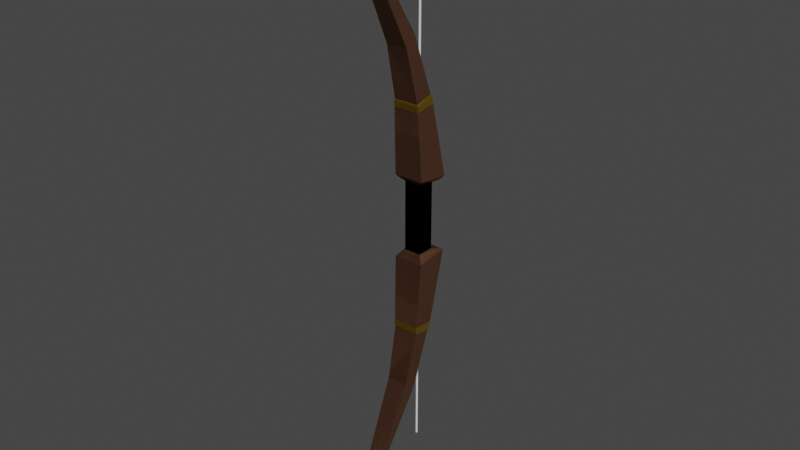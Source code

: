 # Source: Bow_1.blend  (saved by Blender 2.82.7; exported with 4.5.12 LTS)
import bpy
from mathutils import Matrix  # noqa: F401  (used for matrix-valued properties, if any)

bpy.ops.wm.read_factory_settings(use_empty=True)
scene = bpy.context.scene
scene.name = 'Scene'

# ---- collections
col_collection = bpy.data.collections.new('Collection'); scene.collection.children.link(col_collection)

# ---- materials (node trees are filled in below, after node groups)
mat_brown = bpy.data.materials.new('Brown')
mat_brown.use_transparent_shadow = False
mat_gold = bpy.data.materials.new('Gold')
mat_gold.use_transparent_shadow = False
mat_off_white = bpy.data.materials.new('Off White')
mat_off_white.use_transparent_shadow = False

# ---- material node trees
mat_brown.use_nodes = True; mat_brown.node_tree.nodes.clear()
_N = mat_brown.node_tree.nodes; _L = mat_brown.node_tree.links
n0 = _N.new('ShaderNodeOutputMaterial'); n0.name = 'Material Output'; n0.location = (300, 300)
n1 = _N.new('ShaderNodeBsdfPrincipled'); n1.name = 'Principled BSDF'; n1.location = (10, 300)
n1.distribution = 'GGX'
n1.subsurface_method = 'BURLEY'
n1.inputs[0].default_value = (0.07658, 0.03635, 0.02136, 1.0)
n1.inputs[2].default_value = 1.0
n1.inputs[3].default_value = 1.45
n1.inputs[13].default_value = 0.05
n1.inputs[27].default_value = (0.0, 0.0, 0.0, 1.0)
n1.inputs[28].default_value = 1.0
_L.new(n1.outputs[0], n0.inputs[0])
n0.is_active_output = True
mat_gold.use_nodes = True; mat_gold.node_tree.nodes.clear()
_N = mat_gold.node_tree.nodes; _L = mat_gold.node_tree.links
n0 = _N.new('ShaderNodeOutputMaterial'); n0.name = 'Material Output'; n0.location = (300, 300)
n1 = _N.new('ShaderNodeBsdfPrincipled'); n1.name = 'Principled BSDF'; n1.location = (10, 300)
n1.distribution = 'GGX'
n1.subsurface_method = 'BURLEY'
n1.inputs[0].default_value = (0.6584, 0.4287, 0.0382, 1.0)
n1.inputs[1].default_value = 2.01
n1.inputs[3].default_value = 1.45
n1.inputs[27].default_value = (0.0, 0.0, 0.0, 1.0)
n1.inputs[28].default_value = 1.0
_L.new(n1.outputs[0], n0.inputs[0])
n0.is_active_output = True
mat_off_white.use_nodes = True; mat_off_white.node_tree.nodes.clear()
_N = mat_off_white.node_tree.nodes; _L = mat_off_white.node_tree.links
n0 = _N.new('ShaderNodeOutputMaterial'); n0.name = 'Material Output'; n0.location = (300, 300)
n1 = _N.new('ShaderNodeBsdfPrincipled'); n1.name = 'Principled BSDF'; n1.location = (10, 300)
n1.distribution = 'GGX'
n1.subsurface_method = 'BURLEY'
n1.inputs[0].default_value = (0.8963, 0.8308, 0.7529, 1.0)
n1.inputs[3].default_value = 1.45
n1.inputs[27].default_value = (0.0, 0.0, 0.0, 1.0)
n1.inputs[28].default_value = 1.0
_L.new(n1.outputs[0], n0.inputs[0])
n0.is_active_output = True

# ---- world
world_world = bpy.data.worlds.new('World'); scene.world = world_world
world_world.use_nodes = True; world_world.node_tree.nodes.clear()
_N = world_world.node_tree.nodes; _L = world_world.node_tree.links
n0 = _N.new('ShaderNodeOutputWorld'); n0.name = 'World Output'; n0.location = (300, 300)
n1 = _N.new('ShaderNodeBackground'); n1.name = 'Background'; n1.location = (10, 300)
n1.inputs[0].default_value = (0.05088, 0.05088, 0.05088, 1.0)
_L.new(n1.outputs[0], n0.inputs[0])
n0.is_active_output = True
world_world.color = (0.05088, 0.05088, 0.05088)
world_world.use_sun_shadow = False
world_world.sun_shadow_jitter_overblur = 0.0

# ---- meshes
me_cube_004 = bpy.data.meshes.new('Cube.004')
me_cube_004.from_pydata([(-1.0, -1.0, -1.0), (-1.0, 1.0, -1.0), (1.0, -1.0, -1.0), (1.0, 1.0, -1.0), (-1.0, -1.0, 0.0), (-1.0, 1.0, 0.0), (1.0, 1.0, 0.0), (1.0, -1.0, 0.0), (-1.0, 1.0, -4.087), (-1.0, -1.0, -4.087), (1.0, 1.0, -4.087), (1.0, -1.0, -4.087), (-1.587, 1.562, -4.673), (-1.587, -1.562, -4.107), (1.587, 1.562, -4.673), (1.587, -1.562, -4.107), (-1.758, 1.696, -4.892), (-1.758, -2.142, -4.431), (1.758, 1.696, -4.892), (1.758, -2.142, -4.431), (-1.533, 2.125, -12.65), (-1.455, -0.4284, -12.91), (1.533, 2.125, -12.65), (1.455, -0.4284, -12.91), (-1.533, 2.173, -13.35), (-1.455, -0.242, -13.71), (1.533, 2.173, -13.35), (1.455, -0.242, -13.71), (-1.458, 2.125, -13.49), (-1.384, -0.07081, -13.99), (1.458, 2.125, -13.49), (1.384, -0.07081, -13.99), (1.256, 2.303, -20.74), (1.256, 3.567, -19.62), (-1.256, 2.303, -20.74), (-1.256, 3.567, -19.62), (0.8811, 6.766, -28.28), (0.8811, 7.84, -28.65), (-0.8811, 6.766, -28.28), (-0.8811, 7.84, -28.65), (0.6086, 7.72, -31.03), (0.7137, 8.113, -30.38), (-0.6086, 7.72, -31.03), (-0.7137, 8.113, -30.38), (0.6135, 7.819, -31.57), (0.6135, 8.279, -31.33), (-0.6135, 7.819, -31.57), (-0.6135, 8.279, -31.33), (0.4974, 7.6, -32.14), (0.4974, 8.012, -32.06), (-0.4974, 7.6, -32.14), (-0.4974, 8.012, -32.06), (0.3533, 6.175, -34.17), (0.3533, 6.352, -34.29), (-0.3533, 6.175, -34.17), (-0.3533, 6.352, -34.29), (0.231, 5.342, -35.44), (0.231, 5.458, -35.52), (-0.231, 5.342, -35.44), (-0.231, 5.458, -35.52)], [], [(1, 3, 10, 8), (2, 7, 4, 0), (3, 6, 7, 2), (1, 5, 6, 3), (0, 4, 5, 1), (8, 10, 14, 12), (0, 1, 8, 9), (2, 0, 9, 11), (3, 2, 11, 10), (14, 15, 19, 18), (10, 11, 15, 14), (9, 8, 12, 13), (11, 9, 13, 15), (19, 17, 21, 23), (13, 12, 16, 17), (15, 13, 17, 19), (12, 14, 18, 16), (22, 23, 27, 26), (16, 18, 22, 20), (18, 19, 23, 22), (17, 16, 20, 21), (26, 27, 31, 30), (21, 20, 24, 25), (23, 21, 25, 27), (20, 22, 26, 24), (31, 29, 34, 32), (25, 24, 28, 29), (27, 25, 29, 31), (24, 26, 30, 28), (30, 31, 32, 33), (28, 30, 33, 35), (35, 33, 37, 39), (29, 28, 35, 34), (36, 38, 42, 40), (32, 34, 38, 36), (34, 35, 39, 38), (33, 32, 36, 37), (42, 43, 47, 46), (38, 39, 43, 42), (37, 36, 40, 41), (39, 37, 41, 43), (47, 45, 49, 51), (41, 40, 44, 45), (43, 41, 45, 47), (40, 42, 46, 44), (50, 51, 55, 54), (44, 46, 50, 48), (46, 47, 51, 50), (45, 44, 48, 49), (53, 52, 56, 57), (49, 48, 52, 53), (51, 49, 53, 55), (48, 50, 54, 52), (58, 59, 57, 56), (55, 53, 57, 59), (52, 54, 58, 56), (54, 55, 59, 58)])
me_cube_004.polygons.foreach_set('material_index', [2, 2, 2, 2, 2, 0, 2, 2, 2, 0, 0, 0, 0, 0, 0, 0, 0, 1, 0, 0, 0, 1, 1, 1, 1, 0, 1, 1, 1, 0, 0, 0, 0, 0, 0, 0, 0, 0, 0, 0, 0, 0, 0, 0, 0, 0, 0, 0, 0, 0, 0, 0, 0, 0, 0, 0, 0])
_uv = me_cube_004.uv_layers.new(name='UVMap')
_uv.uv.foreach_set('vector', [0.375, 0.25, 0.375, 0.5, 0.375, 0.5, 0.375, 0.25, 0.375, 0.75, 0.5, 0.75, 0.5, 1.0, 0.375, 1.0, 0.375, 0.5, 0.5, 0.5, 0.5, 0.75, 0.375, 0.75, 0.375, 0.25, 0.5, 0.25, 0.5, 0.5, 0.375, 0.5, 0.375, 0.0, 0.5, 0.0, 0.5, 0.25, 0.375, 0.25, 0.375, 0.25, 0.375, 0.5, 0.375, 0.5, 0.375, 0.25, 0.375, 0.0, 0.375, 0.25, 0.375, 0.25, 0.375, 0.0, 0.375, 0.75, 0.375, 1.0, 0.375, 1.0, 0.375, 0.75, 0.375, 0.5, 0.375, 0.75, 0.375, 0.75, 0.375, 0.5, 0.375, 0.5, 0.375, 0.75, 0.375, 0.75, 0.375, 0.5, 0.375, 0.5, 0.375, 0.75, 0.375, 0.75, 0.375, 0.5, 0.375, 0.0, 0.375, 0.25, 0.375, 0.25, 0.375, 0.0, 0.375, 0.75, 0.375, 1.0, 0.375, 1.0, 0.375, 0.75, 0.375, 0.75, 0.375, 1.0, 0.375, 1.0, 0.375, 0.75, 0.375, 0.0, 0.375, 0.25, 0.375, 0.25, 0.375, 0.0, 0.375, 0.75, 0.375, 1.0, 0.375, 1.0, 0.375, 0.75, 0.375, 0.25, 0.375, 0.5, 0.375, 0.5, 0.375, 0.25, 0.375, 0.5, 0.375, 0.75, 0.375, 0.75, 0.375, 0.5, 0.375, 0.25, 0.375, 0.5, 0.375, 0.5, 0.375, 0.25, 0.375, 0.5, 0.375, 0.75, 0.375, 0.75, 0.375, 0.5, 0.375, 0.0, 0.375, 0.25, 0.375, 0.25, 0.375, 0.0, 0.375, 0.5, 0.375, 0.75, 0.375, 0.75, 0.375, 0.5, 0.375, 0.0, 0.375, 0.25, 0.375, 0.25, 0.375, 0.0, 0.375, 0.75, 0.375, 1.0, 0.375, 1.0, 0.375, 0.75, 0.375, 0.25, 0.375, 0.5, 0.375, 0.5, 0.375, 0.25, 0.375, 0.75, 0.375, 1.0, 0.375, 1.0, 0.375, 0.75, 0.375, 0.0, 0.375, 0.25, 0.375, 0.25, 0.375, 0.0, 0.375, 0.75, 0.375, 1.0, 0.375, 1.0, 0.375, 0.75, 0.375, 0.25, 0.375, 0.5, 0.375, 0.5, 0.375, 0.25, 0.375, 0.5, 0.375, 0.75, 0.375, 0.75, 0.375, 0.5, 0.375, 0.25, 0.375, 0.5, 0.375, 0.5, 0.375, 0.25, 0.375, 0.25, 0.375, 0.5, 0.375, 0.5, 0.375, 0.25, 0.375, 0.0, 0.375, 0.25, 0.375, 0.25, 0.375, 0.0, 0.375, 0.75, 0.375, 1.0, 0.375, 1.0, 0.375, 0.75, 0.375, 0.75, 0.375, 1.0, 0.375, 1.0, 0.375, 0.75, 0.375, 0.0, 0.375, 0.25, 0.375, 0.25, 0.375, 0.0, 0.375, 0.5, 0.375, 0.75, 0.375, 0.75, 0.375, 0.5, 0.375, 0.0, 0.375, 0.25, 0.375, 0.25, 0.375, 0.0, 0.375, 0.0, 0.375, 0.25, 0.375, 0.25, 0.375, 0.0, 0.375, 0.5, 0.375, 0.75, 0.375, 0.75, 0.375, 0.5, 0.375, 0.25, 0.375, 0.5, 0.375, 0.5, 0.375, 0.25, 0.375, 0.25, 0.375, 0.5, 0.375, 0.5, 0.375, 0.25, 0.375, 0.5, 0.375, 0.75, 0.375, 0.75, 0.375, 0.5, 0.375, 0.25, 0.375, 0.5, 0.375, 0.5, 0.375, 0.25, 0.375, 0.75, 0.375, 1.0, 0.375, 1.0, 0.375, 0.75, 0.375, 0.0, 0.375, 0.25, 0.375, 0.25, 0.375, 0.0, 0.375, 0.75, 0.375, 1.0, 0.375, 1.0, 0.375, 0.75, 0.375, 0.0, 0.375, 0.25, 0.375, 0.25, 0.375, 0.0, 0.375, 0.5, 0.375, 0.75, 0.375, 0.75, 0.375, 0.5, 0.375, 0.5, 0.375, 0.75, 0.375, 0.75, 0.375, 0.5, 0.375, 0.5, 0.375, 0.75, 0.375, 0.75, 0.375, 0.5, 0.375, 0.25, 0.375, 0.5, 0.375, 0.5, 0.375, 0.25, 0.375, 0.75, 0.375, 1.0, 0.375, 1.0, 0.375, 0.75, 0.375, 0.0, 0.375, 0.25, 0.375, 0.5, 0.375, 0.75, 0.375, 0.25, 0.375, 0.5, 0.375, 0.5, 0.375, 0.25, 0.375, 0.75, 0.375, 1.0, 0.375, 1.0, 0.375, 0.75, 0.375, 0.0, 0.375, 0.25, 0.375, 0.25, 0.375, 0.0])
me_cube_004.materials.append(mat_brown)
me_cube_004.materials.append(mat_gold)
me_cube_004.materials.append(mat_off_white)
me_cube_004.use_remesh_fix_poles = True
me_cube_004.use_remesh_preserve_attributes = False
me_cube_004.use_mirror_vertex_groups = False
me_cube_004.update()
me_cylinder = bpy.data.meshes.new('Cylinder')
me_cylinder.from_pydata([(0.0, 0.012, -4.698), (0.0, 0.012, 1.14), (0.008485, 0.008485, -4.698), (0.008485, 0.008485, 1.14), (0.012, -5.245e-10, -4.698), (0.012, -5.245e-10, 1.14), (0.008485, -0.008485, -4.698), (0.008485, -0.008485, 1.14), (-1.049e-09, -0.012, -4.698), (-1.049e-09, -0.012, 1.14), (-0.008485, -0.008485, -4.698), (-0.008485, -0.008485, 1.14), (-0.012, 1.431e-10, -4.698), (-0.012, 1.431e-10, 1.14), (-0.008485, 0.008485, -4.698), (-0.008485, 0.008485, 1.14), (0.0, 0.012, -1.789), (0.008485, 0.008485, -1.789), (0.012, -5.245e-10, -1.789), (0.008485, -0.008485, -1.789), (-1.049e-09, -0.012, -1.789), (-0.008485, -0.008485, -1.789), (-0.012, 1.431e-10, -1.789), (-0.008485, 0.008485, -1.789)], [], [(16, 1, 3, 17), (17, 3, 5, 18), (18, 5, 7, 19), (19, 7, 9, 20), (20, 9, 11, 21), (21, 11, 13, 22), (3, 1, 15, 13, 11, 9, 7, 5), (22, 13, 15, 23), (23, 15, 1, 16), (0, 2, 4, 6, 8, 10, 12, 14), (14, 23, 16, 0), (12, 22, 23, 14), (10, 21, 22, 12), (8, 20, 21, 10), (6, 19, 20, 8), (4, 18, 19, 6), (2, 17, 18, 4), (0, 16, 17, 2)])
_uv = me_cylinder.uv_layers.new(name='UVMap')
_uv.uv.foreach_set('vector', [1.0, 0.7492, 1.0, 1.0, 0.875, 1.0, 0.875, 0.7492, 0.875, 0.7492, 0.875, 1.0, 0.75, 1.0, 0.75, 0.7492, 0.75, 0.7492, 0.75, 1.0, 0.625, 1.0, 0.625, 0.7492, 0.625, 0.7492, 0.625, 1.0, 0.5, 1.0, 0.5, 0.7492, 0.5, 0.7492, 0.5, 1.0, 0.375, 1.0, 0.375, 0.7492, 0.375, 0.7492, 0.375, 1.0, 0.25, 1.0, 0.25, 0.7492, 0.4197, 0.4197, 0.25, 0.49, 0.08029, 0.4197, 0.01, 0.25, 0.08029, 0.08029, 0.25, 0.01, 0.4197, 0.08029, 0.49, 0.25, 0.25, 0.7492, 0.25, 1.0, 0.125, 1.0, 0.125, 0.7492, 0.125, 0.7492, 0.125, 1.0, 0.0, 1.0, 0.0, 0.7492, 0.75, 0.49, 0.9197, 0.4197, 0.99, 0.25, 0.9197, 0.08029, 0.75, 0.01, 0.5803, 0.08029, 0.51, 0.25, 0.5803, 0.4197, 0.125, 0.5, 0.125, 0.7492, 0.0, 0.7492, 0.0, 0.5, 0.25, 0.5, 0.25, 0.7492, 0.125, 0.7492, 0.125, 0.5, 0.375, 0.5, 0.375, 0.7492, 0.25, 0.7492, 0.25, 0.5, 0.5, 0.5, 0.5, 0.7492, 0.375, 0.7492, 0.375, 0.5, 0.625, 0.5, 0.625, 0.7492, 0.5, 0.7492, 0.5, 0.5, 0.75, 0.5, 0.75, 0.7492, 0.625, 0.7492, 0.625, 0.5, 0.875, 0.5, 0.875, 0.7492, 0.75, 0.7492, 0.75, 0.5, 1.0, 0.5, 1.0, 0.7492, 0.875, 0.7492, 0.875, 0.5])
me_cylinder.use_remesh_fix_poles = True
me_cylinder.use_remesh_preserve_attributes = False
me_cylinder.use_mirror_vertex_groups = False
me_cylinder.update()
arm_armature = bpy.data.armatures.new('Armature')  # bones are not reproduced

# ---- objects
ob_cube = bpy.data.objects.new('Cube', me_cube_004)
ob_cylinder = bpy.data.objects.new('Cylinder', me_cylinder)
ob_armature = bpy.data.objects.new('Armature', arm_armature)

# ---- transforms, parenting, visibility, modifiers, constraints
ob_cube.location = (0.0, 0.0, 0.0)
ob_cube.scale = (-0.1009, -0.1009, -0.1009)
ob_cube.lineart.crease_threshold = 0.0
_m = ob_cube.modifiers.new('Mirror', 'MIRROR')
_m.use_axis = (True, False, True)
ob_cylinder.parent = ob_armature
ob_cylinder.matrix_parent_inverse = Matrix(((1.0, 0.0, 0.0, -0.0006825), (0.0, -4.371e-08, 1.0, -7.187e-05), (-0.0, -1.0, -4.371e-08, -1.84), (-0.0, 0.0, -0.0, 1.0)))
ob_cylinder.location = (0.0006825, -1.84, 1.79)
ob_cylinder.lineart.crease_threshold = 0.0
_vg = ob_cylinder.vertex_groups.new(name='Root Bone')
for _i, _w in zip([0, 1, 2, 3, 4, 5, 6, 7, 8, 9, 10, 11, 12, 13, 14, 15], [0.4998, 0.4998, 0.4998, 0.4998, 0.4998, 0.4998, 0.4998, 0.4998, 0.4998, 0.4999, 0.4998, 0.4998, 0.4998, 0.4998, 0.4998, 0.4998]): _vg.add([_i], _w, 'REPLACE')
_vg = ob_cylinder.vertex_groups.new(name='String bone')
_vg.add([16, 17, 18, 19, 20, 21, 22, 23], 1.0, 'REPLACE')
_m = ob_cylinder.modifiers.new('Armature', 'ARMATURE')
_m.object = ob_armature
ob_armature.location = (0.0, 0.0, 0.0)
ob_armature.rotation_euler = (1.571, 0.0, 0.0)
ob_armature.lineart.crease_threshold = 0.0

# ---- collection membership
col_collection.objects.link(ob_cube)
col_collection.objects.link(ob_cylinder)
col_collection.objects.link(ob_armature)

# ---- scene / render settings (as saved in the file)
scene.frame_start = 1; scene.frame_end = 250; scene.frame_set(0)
scene.render.engine = 'BLENDER_EEVEE_NEXT'
scene.cycles.use_denoising = False
scene.cycles.samples = 128
scene.cycles.sampling_pattern = 'TABULATED_SOBOL'
scene.cycles.use_adaptive_sampling = False
scene.cycles.use_light_tree = False
scene.view_settings.view_transform = 'Filmic'
bpy.context.view_layer.update()

# ---- added for rendering (the .blend has no active camera and no usable light): camera, sun
cam_auto = bpy.data.cameras.new('AutoCamera')
cam_auto.lens = 50.0
cam_auto.sensor_width = 36.0
cam_auto.clip_end = 1000.0
ob_auto_camera = bpy.data.objects.new('AutoCamera', cam_auto)
scene.collection.objects.link(ob_auto_camera)
ob_auto_camera.location = (6.71444, -8.36749, 5.37155)
ob_auto_camera.rotation_euler = (1.09748, -7.21219e-08, 0.694738)
scene.camera = ob_auto_camera
light_auto_sun = bpy.data.lights.new('AutoSun', 'SUN')
light_auto_sun.energy = 3.0
light_auto_sun.angle = 0.0523599
ob_auto_sun = bpy.data.objects.new('AutoSun', light_auto_sun)
scene.collection.objects.link(ob_auto_sun)
ob_auto_sun.rotation_euler = (0.872665, 0.174533, 0.523599)
bpy.context.view_layer.update()
